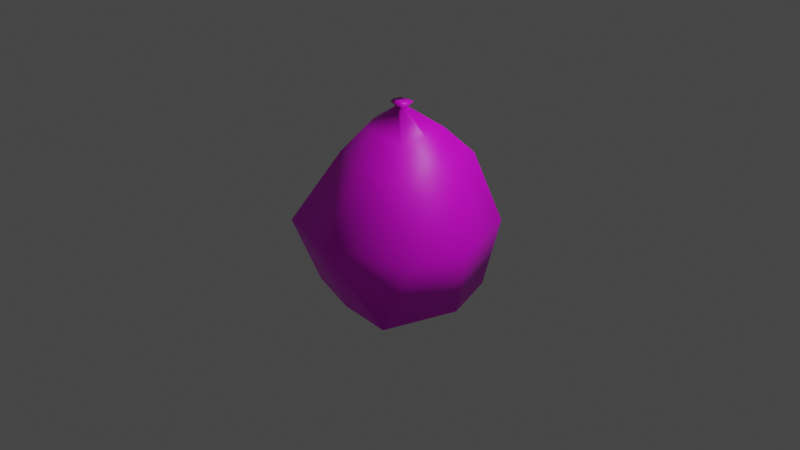 # Source: saunatrash.blend  (saved by Blender 3.0.42; exported with 4.5.12 LTS)
import bpy
from mathutils import Matrix  # noqa: F401  (used for matrix-valued properties, if any)

bpy.ops.wm.read_factory_settings(use_empty=True)
scene = bpy.context.scene
scene.name = 'Scene'

# ---- collections
col_collection = bpy.data.collections.new('Collection'); scene.collection.children.link(col_collection)

# ---- images (referenced by path relative to the original .blend; pixels are not part of the script)
import os
ASSET_DIR = os.environ.get("B2B_ASSET_DIR", "")  # directory of the original .blend (textures are referenced by path, not embedded)
HERE = os.path.dirname(os.path.abspath(__file__))  # packed textures are extracted next to this script under _unpacked/

def load_image(name, relpath, width, height, colorspace="sRGB"):
    """Load a texture the original file referenced (path relative to the .blend, or extracted next to this script)."""
    p = next((c for c in (os.path.join(HERE, relpath), os.path.join(ASSET_DIR, relpath)) if relpath and os.path.exists(c)), "")
    if p:
        img = bpy.data.images.load(p, check_existing=True)
        img.name = name
    else:  # same state as the original file: an image datablock whose file is absent (Cycles renders it pink)
        img = bpy.data.images.new(name, width, height)
        img.source = "FILE"
        img.filepath = "//" + (relpath or name)
    img.colorspace_settings.name = colorspace
    return img
img_trashtruetext_png = load_image('trashtruetext.png', 'trashtruetext.png', 1024, 1024, 'sRGB')

# ---- materials (node trees are filled in below, after node groups)
mat_trashmaterial = bpy.data.materials.new('trashmaterial')
mat_trashmaterial.use_transparent_shadow = False

# ---- material node trees
mat_trashmaterial.use_nodes = True; mat_trashmaterial.node_tree.nodes.clear()
_N = mat_trashmaterial.node_tree.nodes; _L = mat_trashmaterial.node_tree.links
n0 = _N.new('ShaderNodeBsdfPrincipled'); n0.name = 'Principled BSDF'; n0.location = (10, 300)
n0.distribution = 'GGX'
n0.subsurface_method = 'RANDOM_WALK_SKIN'
n0.inputs[3].default_value = 1.45
n0.inputs[27].default_value = (0.0, 0.0, 0.0, 1.0)
n0.inputs[28].default_value = 1.0
n1 = _N.new('ShaderNodeOutputMaterial'); n1.name = 'Material Output'; n1.location = (300, 300)
n2 = _N.new('ShaderNodeTexImage'); n2.name = 'Image Texture'; n2.location = (-280, 280)
n2.image = img_trashtruetext_png
n2.interpolation = 'Closest'
_L.new(n0.outputs[0], n1.inputs[0])
_L.new(n2.outputs[0], n0.inputs[0])
n1.is_active_output = True

# ---- world
world_world = bpy.data.worlds.new('World'); scene.world = world_world
world_world.use_nodes = True; world_world.node_tree.nodes.clear()
_N = world_world.node_tree.nodes; _L = world_world.node_tree.links
n0 = _N.new('ShaderNodeOutputWorld'); n0.name = 'World Output'; n0.location = (300, 300)
n1 = _N.new('ShaderNodeBackground'); n1.name = 'Background'; n1.location = (10, 300)
n1.inputs[0].default_value = (0.05088, 0.05088, 0.05088, 1.0)
_L.new(n1.outputs[0], n0.inputs[0])
n0.is_active_output = True
world_world.color = (0.05088, 0.05088, 0.05088)
world_world.use_sun_shadow = False
world_world.sun_shadow_jitter_overblur = 0.0

# ---- cameras
cam_camera = bpy.data.cameras.new('Camera')
cam_camera.clip_end = 100.0
cam_camera.ortho_scale = 7.314

# ---- lights
light_light = bpy.data.lights.new('Light', 'POINT')
light_light.transmission_factor = 0.0
light_light.energy = 1000.0
light_light.shadow_soft_size = 0.1
light_light.shadow_maximum_resolution = 0.006
light_light.use_absolute_resolution = True

# ---- meshes
me_cube_001 = bpy.data.meshes.new('Cube.001')
me_cube_001.from_pydata([(-0.6136, -0.5466, -0.7304), (-0.438, -0.3827, 0.7181), (-0.5263, 0.7304, -0.7304), (-0.5434, 0.4835, 0.7304), (0.5943, -0.7739, -0.7277), (0.4768, -0.4312, 0.6668), (0.6129, 0.6097, -0.7304), (0.509, 0.5348, 0.7304), (-0.9043, 0.0, -0.7304), (-0.7304, -0.8068, 0.0), (-0.6261, 0.0, 0.7304), (-0.7304, 0.7304, 0.0), (0.0, 0.7304, -0.7304), (0.0, 0.6154, 0.7304), (0.7304, 0.7304, 0.0), (0.8266, 0.0001523, -0.7304), (0.5965, 0.0, 0.7304), (0.8014, -0.5584, -0.02471), (0.0, -0.7304, -0.7304), (0.0, -0.5097, 0.7304), (-0.05171, 0.02138, 1.206), (0.0, 0.0, -0.7304), (0.0, -0.9955, 0.0), (0.9592, 0.0, 0.0), (0.0, 0.9793, 0.0), (-0.9513, 0.0, 0.0), (-0.04448, 0.06365, 1.206), (0.003025, 0.07518, 1.206), (0.04752, 0.06813, 1.206), (0.05517, 0.02138, 1.206), (0.04471, -0.01632, 1.201), (0.003025, -0.02318, 1.206), (-0.03526, -0.01208, 1.205), (-0.104, 0.01733, 1.255), (-0.08977, 0.1007, 1.255), (0.003882, 0.1234, 1.255), (0.0916, 0.1095, 1.255), (0.1067, 0.01733, 1.255), (0.08605, -0.05698, 1.245), (0.003882, -0.07051, 1.255), (-0.0716, -0.04863, 1.253), (0.003882, 0.01733, 1.255), (0.3043, 0.3259, 0.989), (0.001918, 0.3738, 0.989), (-0.2583, -0.2192, 0.9817), (0.001918, -0.2947, 0.989), (0.3563, 0.008149, 0.989), (-0.37, 0.008149, 0.989), (0.2852, -0.248, 0.9513), (-0.3209, 0.2954, 0.989)], [], [(25, 10, 3, 11), (24, 13, 7, 14), (23, 16, 5, 17), (22, 19, 1, 9), (21, 15, 4, 18), (44, 45, 31, 32), (49, 26, 27, 43), (46, 29, 30, 48), (8, 21, 18, 0), (2, 12, 21, 8), (12, 6, 15, 21), (18, 22, 9, 0), (4, 17, 22, 18), (17, 5, 19, 22), (15, 23, 17, 4), (6, 14, 23, 15), (14, 7, 16, 23), (12, 24, 14, 6), (2, 11, 24, 12), (11, 3, 13, 24), (8, 25, 11, 2), (0, 9, 25, 8), (9, 1, 10, 25), (48, 30, 31, 45), (44, 32, 20, 47), (46, 42, 28, 29), (43, 27, 28, 42), (30, 29, 37, 38), (20, 32, 40, 33), (29, 28, 36, 37), (28, 27, 35, 36), (47, 20, 26, 49), (41, 33, 40, 39), (37, 41, 39, 38), (36, 35, 41, 37), (35, 34, 33, 41), (26, 20, 33, 34), (31, 30, 38, 39), (27, 26, 34, 35), (32, 31, 39, 40), (10, 47, 49, 3), (13, 43, 42, 7), (16, 7, 42, 46), (1, 44, 47, 10), (5, 48, 45, 19), (16, 46, 48, 5), (3, 49, 43, 13), (1, 19, 45, 44)])
me_cube_001.polygons.foreach_set('use_smooth', [True] * 48)
_uv = me_cube_001.uv_layers.new(name='UVMap')
_uv.uv.foreach_set('vector', [0.6005, 0.1444, 0.4538, 0.1394, 0.447, 0.04408, 0.5977, 0.0001827, 0.293, 0.5874, 0.1461, 0.5926, 0.135, 0.4904, 0.2865, 0.4447, 0.5723, 0.597, 0.5554, 0.7454, 0.4666, 0.7363, 0.4646, 0.5836, 0.138, 0.1467, 0.1461, 0.3026, 0.05404, 0.3187, 0.0001826, 0.1467, 0.8551, 0.6055, 0.8505, 0.4462, 0.9998, 0.4447, 0.9958, 0.6015, 0.09485, 0.3824, 0.1498, 0.3702, 0.1534, 0.4422, 0.1453, 0.4443, 0.06932, 0.6627, 0.0004964, 0.6095, 0.001854, 0.5995, 0.0768, 0.5956, 0.5481, 0.8133, 0.54, 0.8876, 0.5319, 0.8875, 0.494, 0.811, 0.86, 0.7798, 0.8551, 0.6055, 0.9958, 0.6015, 0.9998, 0.7423, 0.7183, 0.7502, 0.7143, 0.6095, 0.8551, 0.6055, 0.86, 0.7798, 0.7143, 0.6095, 0.7342, 0.4907, 0.8505, 0.4462, 0.8551, 0.6055, 0.1443, 0.004617, 0.138, 0.1467, 0.0001826, 0.1467, 0.00161, 0.003197, 0.3048, 0.0001826, 0.3048, 0.1453, 0.138, 0.1467, 0.1443, 0.004617, 0.3048, 0.1453, 0.2457, 0.2944, 0.1461, 0.3026, 0.138, 0.1467, 0.5856, 0.4594, 0.5723, 0.597, 0.4646, 0.5836, 0.4373, 0.4447, 0.7139, 0.4692, 0.7139, 0.6186, 0.5723, 0.597, 0.5856, 0.4594, 0.7139, 0.6186, 0.6604, 0.7661, 0.5554, 0.7454, 0.5723, 0.597, 0.4355, 0.5874, 0.293, 0.5874, 0.2865, 0.4447, 0.4369, 0.4612, 0.4369, 0.7285, 0.2958, 0.73, 0.293, 0.5874, 0.4355, 0.5874, 0.2958, 0.73, 0.1385, 0.7038, 0.1461, 0.5926, 0.293, 0.5874, 0.7389, 0.1453, 0.6005, 0.1444, 0.5977, 0.0001827, 0.7389, 0.0001826, 0.7351, 0.294, 0.5893, 0.3024, 0.6005, 0.1444, 0.7389, 0.1453, 0.5893, 0.3024, 0.435, 0.2209, 0.4538, 0.1394, 0.6005, 0.1444, 0.2098, 0.3682, 0.1624, 0.4422, 0.1534, 0.4422, 0.1498, 0.3702, 0.3702, 0.1877, 0.3052, 0.1468, 0.3075, 0.1396, 0.3845, 0.1394, 0.5481, 0.8133, 0.6109, 0.8289, 0.5493, 0.8902, 0.54, 0.8876, 0.0768, 0.5956, 0.001854, 0.5995, 0.0001826, 0.5904, 0.06709, 0.534, 0.3359, 0.3207, 0.3301, 0.317, 0.3345, 0.3035, 0.3482, 0.3138, 0.325, 0.3355, 0.3315, 0.3341, 0.3377, 0.3464, 0.322, 0.3491, 0.3301, 0.317, 0.3216, 0.3162, 0.3142, 0.3028, 0.3345, 0.3035, 0.3216, 0.3162, 0.3185, 0.3236, 0.3052, 0.32, 0.3142, 0.3028, 0.3845, 0.1394, 0.3075, 0.1396, 0.306, 0.131, 0.3762, 0.08151, 0.3688, 0.3234, 0.3655, 0.3028, 0.379, 0.307, 0.3855, 0.3207, 0.3718, 0.343, 0.3688, 0.3234, 0.3855, 0.3207, 0.3855, 0.3368, 0.3538, 0.3428, 0.3486, 0.3266, 0.3688, 0.3234, 0.3718, 0.343, 0.3486, 0.3266, 0.3501, 0.308, 0.3655, 0.3028, 0.3688, 0.3234, 0.3181, 0.3324, 0.325, 0.3355, 0.322, 0.3491, 0.3059, 0.3408, 0.3352, 0.3281, 0.3359, 0.3207, 0.3482, 0.3138, 0.3482, 0.3324, 0.3185, 0.3236, 0.3181, 0.3324, 0.3059, 0.3408, 0.3052, 0.32, 0.3315, 0.3341, 0.3352, 0.3281, 0.3482, 0.3324, 0.3377, 0.3464, 0.4538, 0.1394, 0.3845, 0.1394, 0.3762, 0.08151, 0.447, 0.04408, 0.1461, 0.5926, 0.0768, 0.5956, 0.06709, 0.534, 0.135, 0.4904, 0.5554, 0.7454, 0.6604, 0.7661, 0.6109, 0.8289, 0.5481, 0.8133, 0.435, 0.2209, 0.3702, 0.1877, 0.3845, 0.1394, 0.4538, 0.1394, 0.2457, 0.2944, 0.2098, 0.3682, 0.1498, 0.3702, 0.1461, 0.3026, 0.5554, 0.7454, 0.5481, 0.8133, 0.494, 0.811, 0.4666, 0.7363, 0.1385, 0.7038, 0.06932, 0.6627, 0.0768, 0.5956, 0.1461, 0.5926, 0.05404, 0.3187, 0.1461, 0.3026, 0.1498, 0.3702, 0.09485, 0.3824])
me_cube_001.materials.append(mat_trashmaterial)
me_cube_001.use_remesh_fix_poles = True
me_cube_001.use_remesh_preserve_attributes = False
me_cube_001.update()

# ---- objects
ob_light = bpy.data.objects.new('Light', light_light)
ob_camera = bpy.data.objects.new('Camera', cam_camera)
ob_cube = bpy.data.objects.new('Cube', me_cube_001)

# ---- transforms, parenting, visibility, modifiers, constraints
ob_light.location = (4.076, 1.005, 5.904)
ob_light.rotation_euler = (0.6503, 0.05522, 1.866)
ob_light.lock_rotations_4d = False
ob_light.empty_display_type = 'ARROWS'
ob_light.color = (0.0, 0.0, 0.0, 0.0)
ob_light.lineart.crease_threshold = 0.0
ob_camera.location = (7.359, -6.926, 4.958)
ob_camera.rotation_euler = (1.109, 0.0, 0.8149)
ob_camera.lock_rotations_4d = False
ob_camera.empty_display_type = 'ARROWS'
ob_camera.color = (0.0, 0.0, 0.0, 0.0)
ob_camera.display_type = 'WIRE'
ob_camera.lineart.crease_threshold = 0.0
ob_cube.location = (0.0, 0.0, 0.0)

# ---- collection membership
col_collection.objects.link(ob_light)
col_collection.objects.link(ob_camera)
col_collection.objects.link(ob_cube)

# ---- scene / render settings (as saved in the file)
scene.camera = ob_camera
scene.frame_start = 1; scene.frame_end = 250; scene.frame_set(1)
scene.render.engine = 'BLENDER_EEVEE_NEXT'
scene.cycles.sampling_pattern = 'TABULATED_SOBOL'
scene.cycles.use_light_tree = False
scene.view_settings.view_transform = 'Filmic'
bpy.context.view_layer.update()
